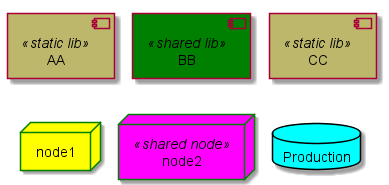

The diagram above was rendered by PlantUML. Its source (embedded in the PNG):
@startuml
!pragma layout smetana

[AA] <<static lib>>
[BB] <<shared lib>>
[CC] <<static lib>>

node node1
node node2 <<shared node>>
database Production

skinparam component {
    backgroundColor<<static lib>> DarkKhaki
    backgroundColor<<shared lib>> Green
}

skinparam node {
borderColor Green
backgroundColor Yellow
backgroundColor<<shared node>> Magenta
}
skinparam databaseBackgroundColor Aqua

@enduml